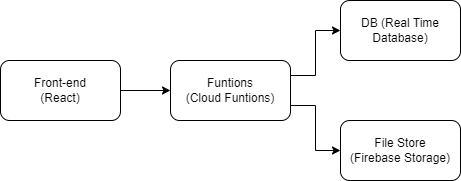

The diagram above was exported from draw.io. Its source (the exported page's mxGraphModel, read from the mxfile embedded in the PNG):
<mxGraphModel dx="1562" dy="534" grid="1" gridSize="10" guides="1" tooltips="1" connect="1" arrows="1" fold="1" page="1" pageScale="1" pageWidth="827" pageHeight="1169" math="0" shadow="0">
  <root>
    <mxCell id="0" />
    <mxCell id="1" parent="0" />
    <mxCell id="5o6wBTgC-rHy0oc6v0Br-3" value="" style="edgeStyle=orthogonalEdgeStyle;rounded=0;orthogonalLoop=1;jettySize=auto;html=1;" edge="1" parent="1" source="5o6wBTgC-rHy0oc6v0Br-1" target="5o6wBTgC-rHy0oc6v0Br-2">
      <mxGeometry relative="1" as="geometry" />
    </mxCell>
    <mxCell id="5o6wBTgC-rHy0oc6v0Br-1" value="Front-end&lt;br&gt;(React)" style="rounded=1;whiteSpace=wrap;html=1;" vertex="1" parent="1">
      <mxGeometry x="200" y="260" width="120" height="60" as="geometry" />
    </mxCell>
    <mxCell id="5o6wBTgC-rHy0oc6v0Br-5" value="" style="edgeStyle=orthogonalEdgeStyle;rounded=0;orthogonalLoop=1;jettySize=auto;html=1;exitX=1;exitY=0.25;exitDx=0;exitDy=0;" edge="1" parent="1" source="5o6wBTgC-rHy0oc6v0Br-2" target="5o6wBTgC-rHy0oc6v0Br-4">
      <mxGeometry relative="1" as="geometry" />
    </mxCell>
    <mxCell id="5o6wBTgC-rHy0oc6v0Br-8" value="" style="edgeStyle=orthogonalEdgeStyle;rounded=0;orthogonalLoop=1;jettySize=auto;html=1;exitX=1;exitY=0.75;exitDx=0;exitDy=0;" edge="1" parent="1" source="5o6wBTgC-rHy0oc6v0Br-2" target="5o6wBTgC-rHy0oc6v0Br-7">
      <mxGeometry relative="1" as="geometry" />
    </mxCell>
    <mxCell id="5o6wBTgC-rHy0oc6v0Br-2" value="Funtions&lt;br&gt;(Cloud Funtions)" style="rounded=1;whiteSpace=wrap;html=1;" vertex="1" parent="1">
      <mxGeometry x="370" y="260" width="120" height="60" as="geometry" />
    </mxCell>
    <mxCell id="5o6wBTgC-rHy0oc6v0Br-4" value="DB (Real Time Database)" style="rounded=1;whiteSpace=wrap;html=1;" vertex="1" parent="1">
      <mxGeometry x="540" y="200" width="120" height="60" as="geometry" />
    </mxCell>
    <mxCell id="5o6wBTgC-rHy0oc6v0Br-7" value="File Store &lt;br&gt;(Firebase Storage)" style="rounded=1;whiteSpace=wrap;html=1;" vertex="1" parent="1">
      <mxGeometry x="540" y="320" width="120" height="60" as="geometry" />
    </mxCell>
  </root>
</mxGraphModel>